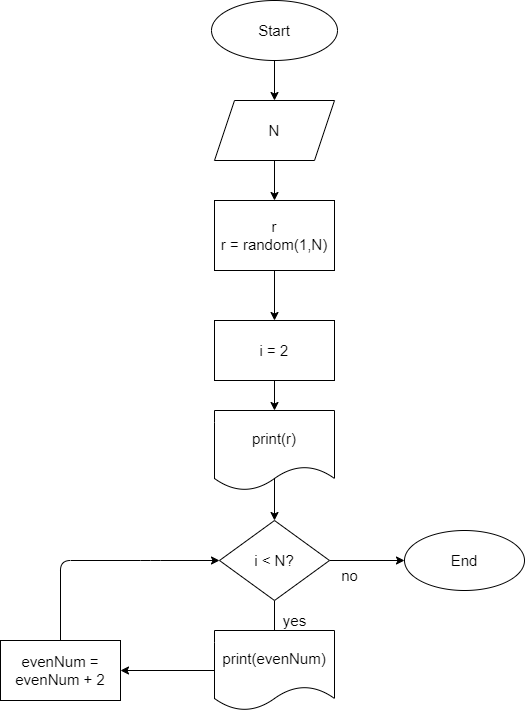

The diagram above was exported from draw.io. Its source (the exported page's mxGraphModel, read from the mxfile embedded in the PNG):
<mxGraphModel dx="788" dy="412" grid="1" gridSize="10" guides="1" tooltips="1" connect="1" arrows="1" fold="1" page="1" pageScale="1" pageWidth="827" pageHeight="1169" math="0" shadow="0">
  <root>
    <mxCell id="0" />
    <mxCell id="1" parent="0" />
    <mxCell id="2" value="" style="edgeStyle=none;html=1;fontSize=15;" edge="1" parent="1" source="3" target="5">
      <mxGeometry relative="1" as="geometry" />
    </mxCell>
    <mxCell id="3" value="&lt;span style=&quot;font-size: 15px&quot;&gt;Start&lt;/span&gt;" style="ellipse;whiteSpace=wrap;html=1;" vertex="1" parent="1">
      <mxGeometry x="351" width="126" height="60" as="geometry" />
    </mxCell>
    <mxCell id="4" value="" style="edgeStyle=none;html=1;fontSize=15;" edge="1" parent="1" source="5" target="7">
      <mxGeometry relative="1" as="geometry" />
    </mxCell>
    <mxCell id="5" value="&lt;font style=&quot;font-size: 15px&quot;&gt;N&lt;/font&gt;" style="shape=parallelogram;perimeter=parallelogramPerimeter;whiteSpace=wrap;html=1;fixedSize=1;" vertex="1" parent="1">
      <mxGeometry x="354" y="100" width="120" height="60" as="geometry" />
    </mxCell>
    <mxCell id="12" value="" style="edgeStyle=none;html=1;" edge="1" parent="1" source="7" target="11">
      <mxGeometry relative="1" as="geometry" />
    </mxCell>
    <mxCell id="7" value="&lt;font style=&quot;font-size: 15px&quot;&gt;r&lt;br&gt;r = random(1,N)&lt;br&gt;&lt;/font&gt;" style="whiteSpace=wrap;html=1;" vertex="1" parent="1">
      <mxGeometry x="354" y="200" width="120" height="70" as="geometry" />
    </mxCell>
    <mxCell id="38" style="edgeStyle=none;html=1;entryX=0.5;entryY=0;entryDx=0;entryDy=0;fontSize=15;" edge="1" parent="1" source="11" target="37">
      <mxGeometry relative="1" as="geometry" />
    </mxCell>
    <mxCell id="11" value="&lt;font style=&quot;font-size: 15px&quot;&gt;i = 2&lt;br&gt;&lt;/font&gt;" style="whiteSpace=wrap;html=1;" vertex="1" parent="1">
      <mxGeometry x="354" y="320" width="120" height="60" as="geometry" />
    </mxCell>
    <mxCell id="18" value="" style="edgeStyle=none;html=1;fontSize=15;" edge="1" parent="1" source="13">
      <mxGeometry relative="1" as="geometry">
        <mxPoint x="414" y="640" as="targetPoint" />
      </mxGeometry>
    </mxCell>
    <mxCell id="41" value="" style="edgeStyle=none;html=1;fontSize=15;" edge="1" parent="1" source="13" target="40">
      <mxGeometry relative="1" as="geometry" />
    </mxCell>
    <mxCell id="13" value="&lt;font style=&quot;font-size: 15px&quot;&gt;i &amp;lt; N?&lt;/font&gt;" style="rhombus;whiteSpace=wrap;html=1;" vertex="1" parent="1">
      <mxGeometry x="359" y="520" width="110" height="80" as="geometry" />
    </mxCell>
    <mxCell id="33" style="edgeStyle=none;html=1;entryX=0;entryY=0.5;entryDx=0;entryDy=0;fontSize=15;" edge="1" parent="1" source="19" target="13">
      <mxGeometry relative="1" as="geometry">
        <Array as="points">
          <mxPoint x="200" y="560" />
          <mxPoint x="290" y="560" />
        </Array>
      </mxGeometry>
    </mxCell>
    <mxCell id="19" value="&lt;font style=&quot;font-size: 15px&quot;&gt;evenNum = evenNum + 2&lt;br&gt;&lt;/font&gt;" style="whiteSpace=wrap;html=1;" vertex="1" parent="1">
      <mxGeometry x="140" y="640" width="120" height="60" as="geometry" />
    </mxCell>
    <mxCell id="21" value="yes" style="text;html=1;align=center;verticalAlign=middle;resizable=0;points=[];autosize=1;strokeColor=none;fillColor=none;fontSize=15;" vertex="1" parent="1">
      <mxGeometry x="414" y="610" width="40" height="20" as="geometry" />
    </mxCell>
    <mxCell id="36" style="edgeStyle=none;html=1;entryX=1;entryY=0.5;entryDx=0;entryDy=0;fontSize=15;" edge="1" parent="1" source="34" target="19">
      <mxGeometry relative="1" as="geometry" />
    </mxCell>
    <mxCell id="34" value="&lt;font style=&quot;font-size: 15px&quot;&gt;print(evenNum)&lt;/font&gt;" style="shape=document;whiteSpace=wrap;html=1;boundedLbl=1;" vertex="1" parent="1">
      <mxGeometry x="354" y="630" width="120" height="80" as="geometry" />
    </mxCell>
    <mxCell id="39" style="edgeStyle=none;html=1;entryX=0.5;entryY=0;entryDx=0;entryDy=0;fontSize=15;exitX=0.5;exitY=0.855;exitDx=0;exitDy=0;exitPerimeter=0;" edge="1" parent="1" source="37" target="13">
      <mxGeometry relative="1" as="geometry" />
    </mxCell>
    <mxCell id="37" value="&lt;font style=&quot;font-size: 15px&quot;&gt;print(r)&lt;/font&gt;" style="shape=document;whiteSpace=wrap;html=1;boundedLbl=1;" vertex="1" parent="1">
      <mxGeometry x="354" y="410" width="120" height="80" as="geometry" />
    </mxCell>
    <mxCell id="40" value="&lt;font style=&quot;font-size: 15px&quot;&gt;End&lt;/font&gt;" style="ellipse;whiteSpace=wrap;html=1;" vertex="1" parent="1">
      <mxGeometry x="544" y="530" width="120" height="60" as="geometry" />
    </mxCell>
    <mxCell id="42" value="no" style="text;html=1;align=center;verticalAlign=middle;resizable=0;points=[];autosize=1;strokeColor=none;fillColor=none;fontSize=15;" vertex="1" parent="1">
      <mxGeometry x="474" y="565" width="30" height="20" as="geometry" />
    </mxCell>
  </root>
</mxGraphModel>